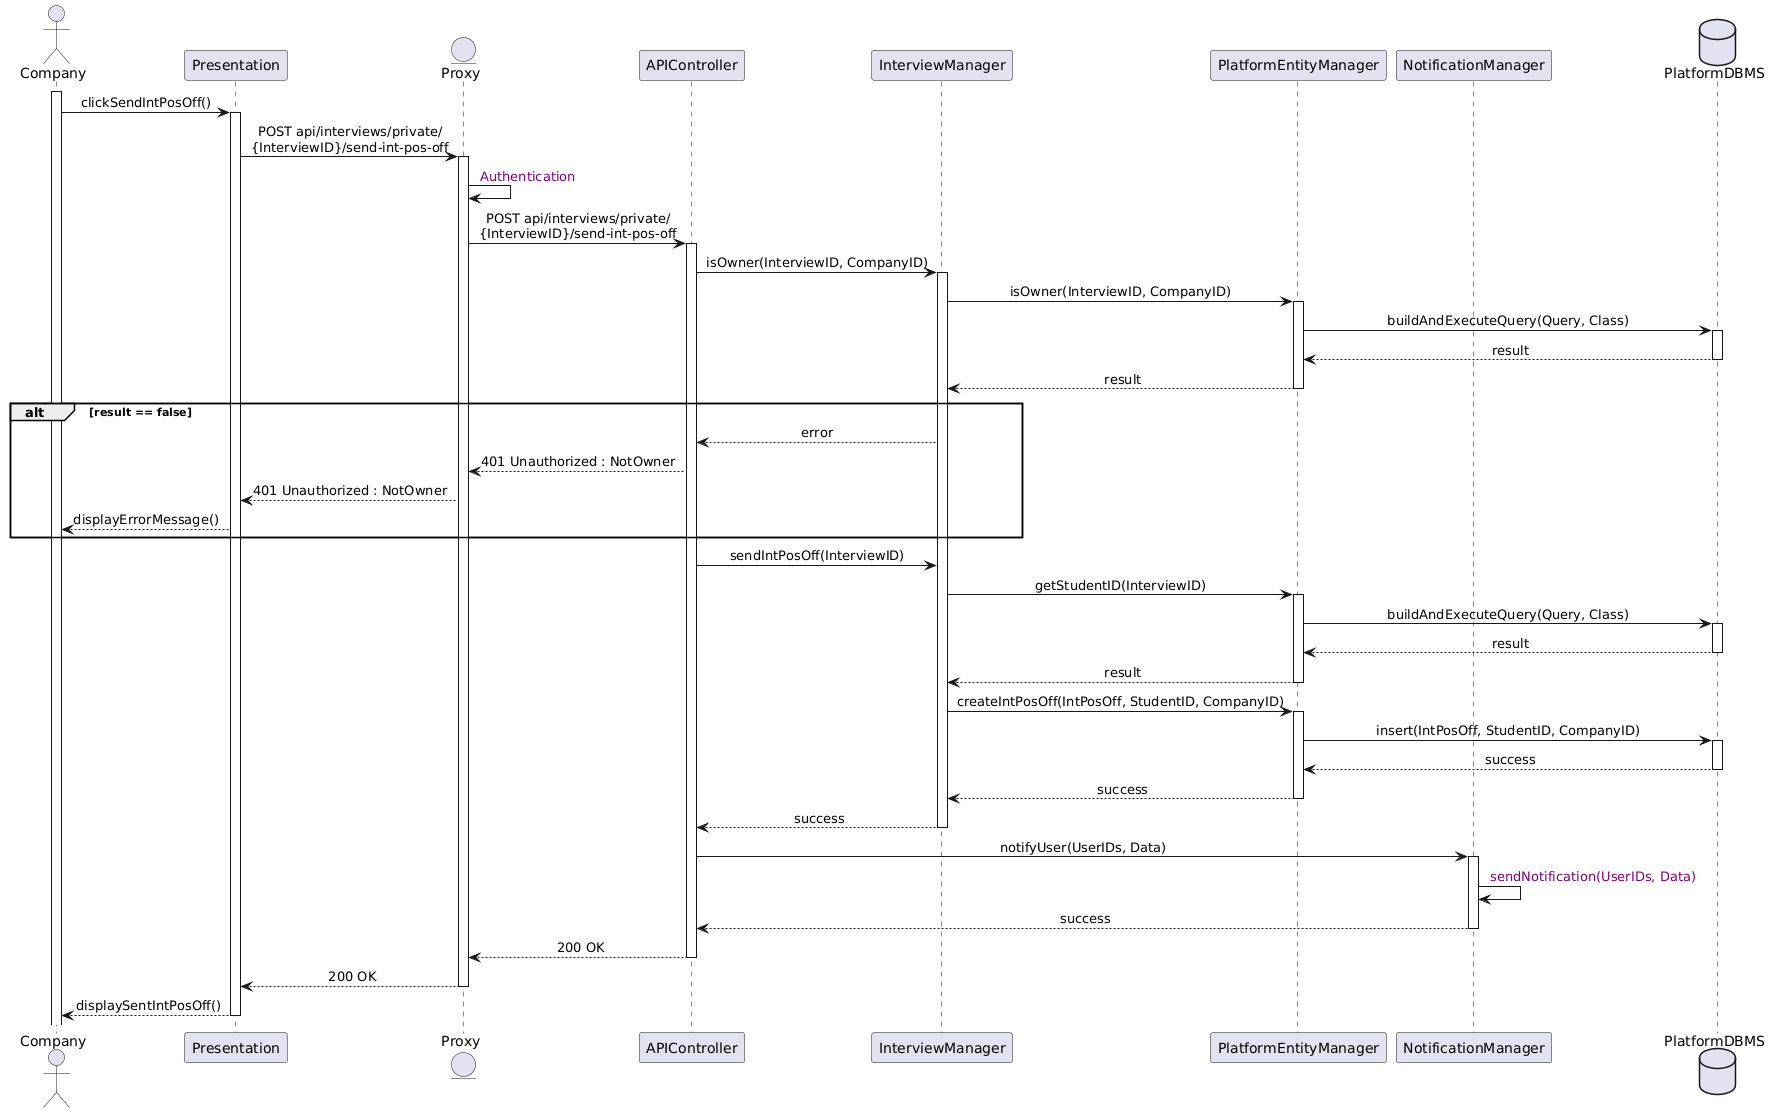

The diagram above was rendered by PlantUML. Its source (embedded in the PNG):
@startuml
skinparam sequenceMessageAlign center

actor Company
participant Presentation
entity Proxy
participant APIController
participant InterviewManager
participant PlatformEntityManager
participant NotificationManager
database PlatformDBMS

activate Company
Company -> Presentation : clickSendIntPosOff()
activate Presentation
Presentation -> Proxy : POST api/interviews/private/\n{InterviewID}/send-int-pos-off
activate Proxy
Proxy -> Proxy : <color:purple> Authentication
Proxy -> APIController : POST api/interviews/private/\n{InterviewID}/send-int-pos-off
activate APIController
APIController -> InterviewManager : isOwner(InterviewID, CompanyID)
activate InterviewManager
InterviewManager -> PlatformEntityManager : isOwner(InterviewID, CompanyID)
activate PlatformEntityManager
PlatformEntityManager -> PlatformDBMS : buildAndExecuteQuery(Query, Class)
activate PlatformDBMS
PlatformDBMS --> PlatformEntityManager : result
deactivate PlatformDBMS
PlatformEntityManager --> InterviewManager : result
deactivate PlatformEntityManager
alt result == false
InterviewManager --> APIController : error
APIController --> Proxy : 401 Unauthorized : NotOwner
Proxy --> Presentation : 401 Unauthorized : NotOwner
Presentation --> Company : displayErrorMessage()
end
APIController -> InterviewManager : sendIntPosOff(InterviewID)
InterviewManager -> PlatformEntityManager : getStudentID(InterviewID)
activate PlatformEntityManager
PlatformEntityManager -> PlatformDBMS : buildAndExecuteQuery(Query, Class)
activate PlatformDBMS
PlatformDBMS --> PlatformEntityManager : result
deactivate PlatformDBMS
PlatformEntityManager --> InterviewManager : result
deactivate PlatformEntityManager
InterviewManager -> PlatformEntityManager : createIntPosOff(IntPosOff, StudentID, CompanyID)
activate PlatformEntityManager
PlatformEntityManager -> PlatformDBMS : insert(IntPosOff, StudentID, CompanyID)
activate PlatformDBMS
PlatformDBMS --> PlatformEntityManager : success
deactivate PlatformDBMS
PlatformEntityManager --> InterviewManager : success
deactivate PlatformEntityManager
InterviewManager --> APIController : success
deactivate InterviewManager
APIController -> NotificationManager : notifyUser(UserIDs, Data)
activate NotificationManager
NotificationManager -> NotificationManager : <color:purple> sendNotification(UserIDs, Data)
NotificationManager --> APIController : success
deactivate NotificationManager
APIController --> Proxy : 200 OK
deactivate APIController
Proxy --> Presentation : 200 OK
deactivate Proxy
Presentation --> Company : displaySentIntPosOff()
deactivate Presentation
@enduml